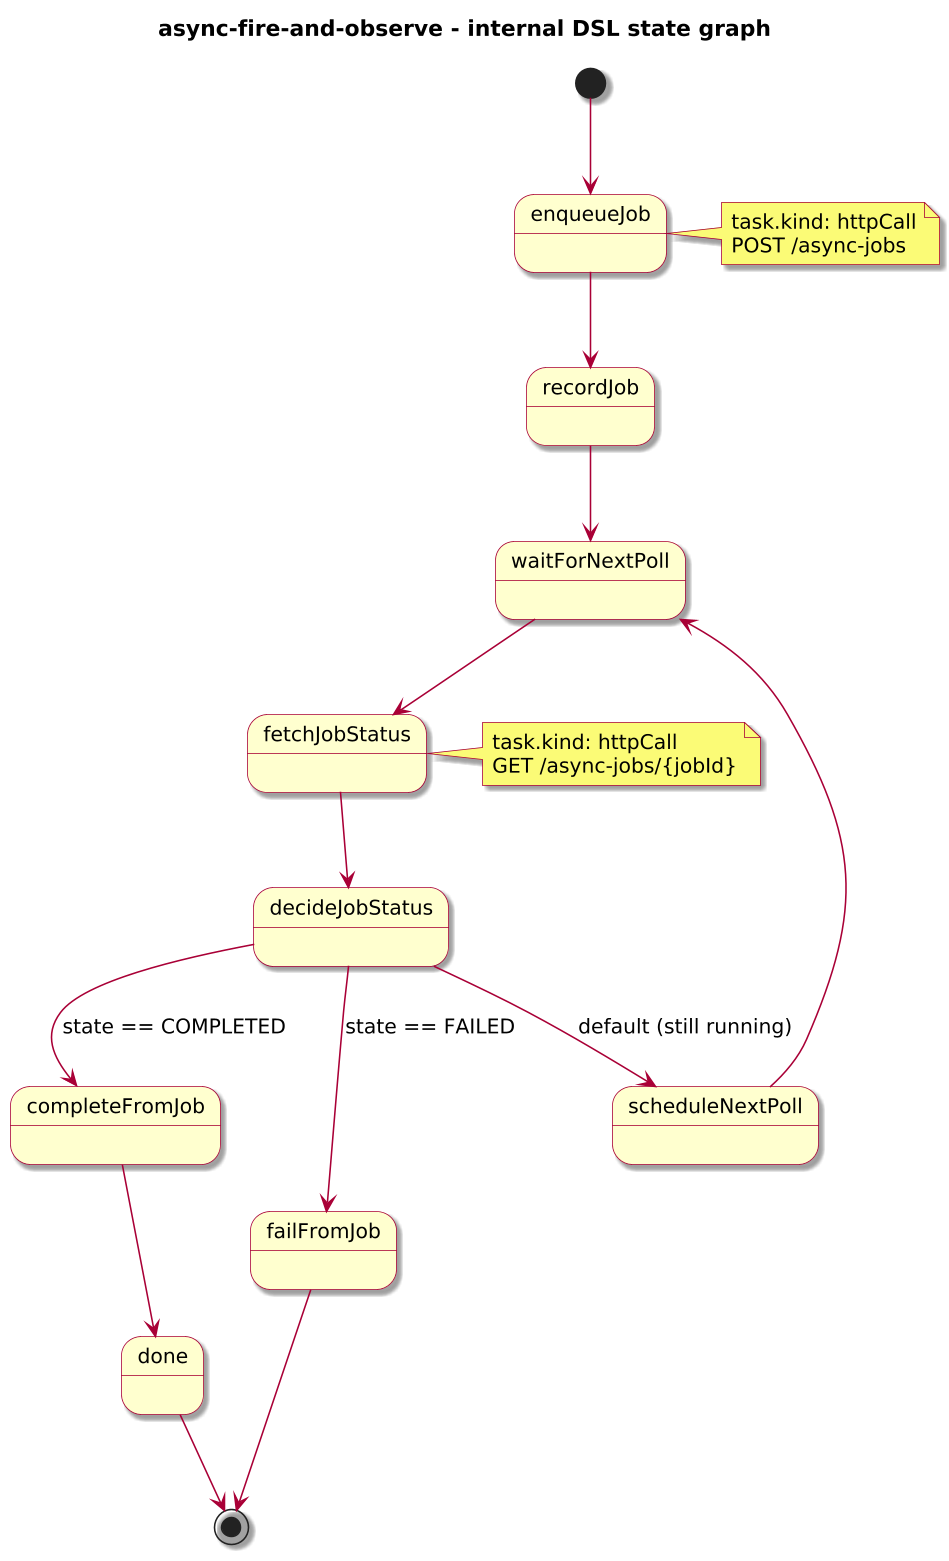

The diagram above was rendered by PlantUML. Its source (embedded in the PNG):
@startuml
!include journey-diagram-theme.puml
title async-fire-and-observe - internal DSL state graph

[*] --> enqueueJob

state enqueueJob
state recordJob
state waitForNextPoll
state fetchJobStatus
state decideJobStatus
state scheduleNextPoll
state completeFromJob
state done
state failFromJob

enqueueJob --> recordJob
recordJob --> waitForNextPoll
waitForNextPoll --> fetchJobStatus
fetchJobStatus --> decideJobStatus

decideJobStatus --> completeFromJob : state == COMPLETED
decideJobStatus --> failFromJob : state == FAILED
decideJobStatus --> scheduleNextPoll : default (still running)

scheduleNextPoll --> waitForNextPoll

completeFromJob --> done
done --> [*]

failFromJob --> [*]

note right of enqueueJob
  task.kind: httpCall
  POST /async-jobs
end note

note right of fetchJobStatus
  task.kind: httpCall
  GET /async-jobs/{jobId}
end note

@enduml